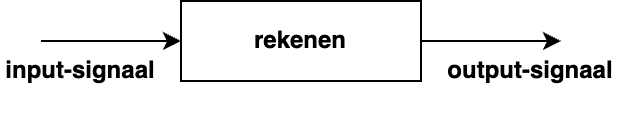

The diagram above was exported from draw.io. Its source (the exported page's mxGraphModel, read from the mxfile embedded in the PNG):
<mxGraphModel dx="954" dy="610" grid="1" gridSize="10" guides="1" tooltips="1" connect="1" arrows="1" fold="1" page="1" pageScale="1" pageWidth="827" pageHeight="1169" math="0" shadow="0">
  <root>
    <mxCell id="0" />
    <mxCell id="1" parent="0" />
    <mxCell id="YqzpTAjtu5TffT-2GGkG-1" value="&lt;b&gt;rekenen&lt;/b&gt;" style="rounded=0;whiteSpace=wrap;html=1;" vertex="1" parent="1">
      <mxGeometry x="270" y="160" width="120" height="40" as="geometry" />
    </mxCell>
    <mxCell id="YqzpTAjtu5TffT-2GGkG-2" value="" style="endArrow=classic;html=1;rounded=0;entryX=0;entryY=0.5;entryDx=0;entryDy=0;" edge="1" parent="1" target="YqzpTAjtu5TffT-2GGkG-1">
      <mxGeometry width="50" height="50" relative="1" as="geometry">
        <mxPoint x="200" y="180" as="sourcePoint" />
        <mxPoint x="230" y="190" as="targetPoint" />
      </mxGeometry>
    </mxCell>
    <mxCell id="YqzpTAjtu5TffT-2GGkG-3" value="" style="endArrow=classic;html=1;rounded=0;exitX=1;exitY=0.5;exitDx=0;exitDy=0;" edge="1" parent="1" source="YqzpTAjtu5TffT-2GGkG-1">
      <mxGeometry width="50" height="50" relative="1" as="geometry">
        <mxPoint x="390" y="340" as="sourcePoint" />
        <mxPoint x="460" y="180" as="targetPoint" />
      </mxGeometry>
    </mxCell>
    <mxCell id="YqzpTAjtu5TffT-2GGkG-4" value="&lt;b&gt;input-signaal&lt;/b&gt;" style="text;html=1;align=center;verticalAlign=middle;whiteSpace=wrap;rounded=0;" vertex="1" parent="1">
      <mxGeometry x="180" y="180" width="80" height="30" as="geometry" />
    </mxCell>
    <mxCell id="YqzpTAjtu5TffT-2GGkG-5" value="&lt;b&gt;output-signaal&lt;/b&gt;" style="text;html=1;align=center;verticalAlign=middle;whiteSpace=wrap;rounded=0;" vertex="1" parent="1">
      <mxGeometry x="400" y="180" width="90" height="30" as="geometry" />
    </mxCell>
    <mxCell id="YqzpTAjtu5TffT-2GGkG-6" style="edgeStyle=orthogonalEdgeStyle;rounded=0;orthogonalLoop=1;jettySize=auto;html=1;exitX=0.5;exitY=1;exitDx=0;exitDy=0;" edge="1" parent="1" source="YqzpTAjtu5TffT-2GGkG-4" target="YqzpTAjtu5TffT-2GGkG-4">
      <mxGeometry relative="1" as="geometry" />
    </mxCell>
  </root>
</mxGraphModel>